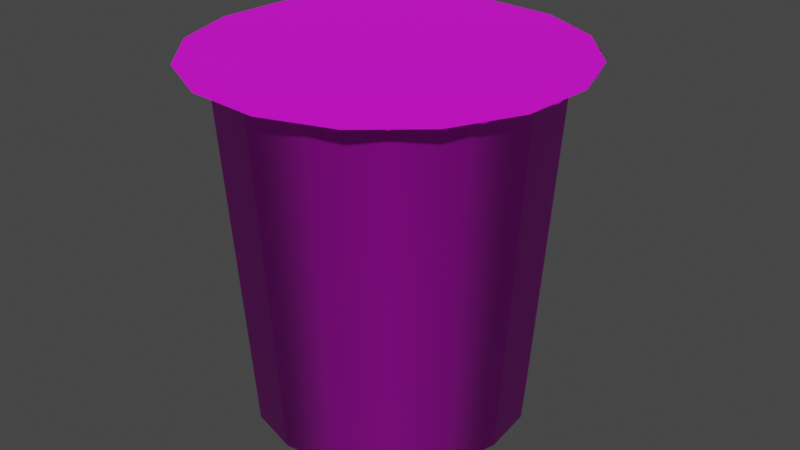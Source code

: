# Source: pribinacek.blend  (saved by Blender 2.80.75; exported with 4.5.12 LTS)
import bpy
from mathutils import Matrix  # noqa: F401  (used for matrix-valued properties, if any)

bpy.ops.wm.read_factory_settings(use_empty=True)
scene = bpy.context.scene
scene.name = 'Scene'

# ---- collections
col_collection = bpy.data.collections.new('Collection'); scene.collection.children.link(col_collection)

# ---- images (referenced by path relative to the original .blend; pixels are not part of the script)
import os
ASSET_DIR = os.environ.get("B2B_ASSET_DIR", "")  # directory of the original .blend (textures are referenced by path, not embedded)
HERE = os.path.dirname(os.path.abspath(__file__))  # packed textures are extracted next to this script under _unpacked/

def load_image(name, relpath, width, height, colorspace="sRGB"):
    """Load a texture the original file referenced (path relative to the .blend, or extracted next to this script)."""
    p = next((c for c in (os.path.join(HERE, relpath), os.path.join(ASSET_DIR, relpath)) if relpath and os.path.exists(c)), "")
    if p:
        img = bpy.data.images.load(p, check_existing=True)
        img.name = name
    else:  # same state as the original file: an image datablock whose file is absent (Cycles renders it pink)
        img = bpy.data.images.new(name, width, height)
        img.source = "FILE"
        img.filepath = "//" + (relpath or name)
    img.colorspace_settings.name = colorspace
    return img
img_pribin_top_png = load_image('Pribin top.png', 'Pribin top.png', 1024, 1024, 'sRGB')
img_pribin_body_png = load_image('Pribin body.png', 'Pribin body.png', 1024, 1024, 'sRGB')

# ---- materials (node trees are filled in below, after node groups)
mat_pribinacek2 = bpy.data.materials.new('Pribinacek2')
mat_pribinacek2.use_transparent_shadow = False
mat_pribinacek = bpy.data.materials.new('Pribinacek')
mat_pribinacek.use_transparent_shadow = False

# ---- material node trees
mat_pribinacek2.use_nodes = True; mat_pribinacek2.node_tree.nodes.clear()
_N = mat_pribinacek2.node_tree.nodes; _L = mat_pribinacek2.node_tree.links
n0 = _N.new('ShaderNodeOutputMaterial'); n0.name = 'Material Output'; n0.location = (300, 300)
n1 = _N.new('ShaderNodeBsdfPrincipled'); n1.name = 'Principled BSDF'; n1.location = (10, 300)
n1.distribution = 'GGX'
n1.subsurface_method = 'BURLEY'
n1.inputs[3].default_value = 1.45
n1.inputs[27].default_value = (0.0, 0.0, 0.0, 1.0)
n1.inputs[28].default_value = 1.0
n2 = _N.new('ShaderNodeTexImage'); n2.name = 'Image Texture'; n2.location = (-280, 270)
n2.image = img_pribin_top_png
_L.new(n1.outputs[0], n0.inputs[0])
_L.new(n2.outputs[0], n1.inputs[0])
n0.is_active_output = True
mat_pribinacek.use_nodes = True; mat_pribinacek.node_tree.nodes.clear()
_N = mat_pribinacek.node_tree.nodes; _L = mat_pribinacek.node_tree.links
n0 = _N.new('ShaderNodeOutputMaterial'); n0.name = 'Material Output'; n0.location = (300, 300)
n1 = _N.new('ShaderNodeBsdfPrincipled'); n1.name = 'Principled BSDF'; n1.location = (10, 300)
n1.distribution = 'GGX'
n1.subsurface_method = 'BURLEY'
n1.inputs[3].default_value = 1.45
n1.inputs[27].default_value = (0.0, 0.0, 0.0, 1.0)
n1.inputs[28].default_value = 1.0
n2 = _N.new('ShaderNodeTexImage'); n2.name = 'Image Texture'; n2.location = (-280, 270)
n2.image = img_pribin_body_png
_L.new(n1.outputs[0], n0.inputs[0])
_L.new(n2.outputs[0], n1.inputs[0])
n0.is_active_output = True

# ---- world
world_world = bpy.data.worlds.new('World'); scene.world = world_world
world_world.use_nodes = True; world_world.node_tree.nodes.clear()
_N = world_world.node_tree.nodes; _L = world_world.node_tree.links
n0 = _N.new('ShaderNodeOutputWorld'); n0.name = 'World Output'; n0.location = (300, 300)
n1 = _N.new('ShaderNodeBackground'); n1.name = 'Background'; n1.location = (10, 300)
n1.inputs[0].default_value = (0.05088, 0.05088, 0.05088, 1.0)
_L.new(n1.outputs[0], n0.inputs[0])
n0.is_active_output = True
world_world.color = (0.05088, 0.05088, 0.05088)
world_world.use_sun_shadow = False
world_world.sun_shadow_jitter_overblur = 0.0

# ---- meshes
me_circle_007 = bpy.data.meshes.new('Circle.007')
me_circle_007.from_pydata([(0.04486, 0.02449, 0.9946), (-0.387, -0.2219, 0.9946), (-0.2598, -0.3684, 0.9946), (-0.08623, -0.4551, 0.9946), (0.1073, -0.4688, 0.9946), (0.2913, -0.4073, 0.9946), (0.4378, -0.2802, 0.9946), (0.5245, -0.1066, 0.9946), (0.5381, 0.08691, 0.9946), (0.4767, 0.2709, 0.9946), (0.3495, 0.4174, 0.9946), (0.1759, 0.5041, 0.9946), (-0.01757, 0.5178, 0.9946), (-0.2786, 0.5913, 0.9946), (-0.3481, 0.3291, 0.9946), (-0.4347, 0.1556, 0.9946), (-0.4484, -0.03794, 0.9946), (0.1323, 0.3442, 0.9946), (0.08856, 0.1844, 0.9946), (0.04694, 0.5132, 0.9946), (0.1114, 0.5086, 0.9946), (0.003241, 0.3533, 0.9946), (0.02405, 0.1889, 0.9946), (-0.2102, 0.5994, 0.9946), (-0.1212, 0.5713, 0.9946), (-0.1194, 0.3124, 0.9946), (-0.03729, 0.1684, 0.9946), (-0.3415, 0.4456, 0.9946), (-0.3204, 0.5365, 0.9946), (-0.2171, 0.2276, 0.9946), (-0.08612, 0.126, 0.9946), (-0.4059, 0.2134, 0.9946), (-0.377, 0.2713, 0.9946), (-0.2749, 0.1119, 0.9946), (-0.115, 0.06818, 0.9946), (-0.246, 0.1697, 0.9946), (-0.1683, 0.27, 0.9946), (-0.0581, 0.3329, 0.9946), (0.06775, 0.3488, 0.9946), (0.278, -0.2509, 0.05048), (0.3674, -0.1402, 0.05048), (0.4075, -0.003656, 0.05048), (0.3924, 0.1379, 0.05048), (0.3243, 0.2628, 0.05048), (0.2135, 0.3522, 0.05048), (0.077, 0.3924, 0.05048), (-0.06451, 0.3772, 0.05048), (-0.1895, 0.3091, 0.05048), (-0.2788, 0.1983, 0.05048), (-0.319, 0.06182, 0.05048), (-0.3039, -0.07969, 0.05048), (-0.2358, -0.2046, 0.05048), (-0.125, -0.294, 0.05048), (0.01153, -0.3342, 0.05048), (0.153, -0.3191, 0.05048), (0.4252, -0.1705, 0.9791), (0.3199, -0.3011, 0.9791), (0.4726, -0.009521, 0.9791), (0.4548, 0.1573, 0.9791), (0.3744, 0.3047, 0.9791), (0.2438, 0.4101, 0.9791), (0.08286, 0.4574, 0.9791), (-0.084, 0.4396, 0.9791), (-0.2313, 0.3593, 0.9791), (-0.3367, 0.2287, 0.9791), (-0.3841, 0.06768, 0.9791), (-0.3663, -0.09918, 0.9791), (-0.2859, -0.2465, 0.9791), (-0.1553, -0.3519, 0.9791), (0.00566, -0.3993, 0.9791), (0.1725, -0.3814, 0.9791), (0.3236, -0.1172, 0.05048), (0.2463, -0.213, 0.05048), (0.3583, 0.0007789, 0.05048), (0.3452, 0.1231, 0.05048), (0.2863, 0.2311, 0.05048), (0.1906, 0.3084, 0.05048), (0.07256, 0.3431, 0.05048), (-0.04978, 0.3301, 0.05048), (-0.1578, 0.2712, 0.05048), (-0.2351, 0.1754, 0.05048), (-0.2698, 0.05738, 0.05048), (-0.2567, -0.06495, 0.05048), (-0.1978, -0.173, 0.05048), (-0.1021, -0.2502, 0.05048), (0.01596, -0.285, 0.05048), (0.1383, -0.2719, 0.05048), (0.3236, -0.1172, 0.1469), (0.2463, -0.213, 0.1469), (0.04426, 0.02908, 0.1469), (0.3583, 0.0007789, 0.1469), (0.3452, 0.1231, 0.1469), (0.2863, 0.2311, 0.1469), (0.1906, 0.3084, 0.1469), (0.07256, 0.3431, 0.1469), (-0.04978, 0.3301, 0.1469), (-0.1578, 0.2712, 0.1469), (-0.2351, 0.1754, 0.1469), (-0.2698, 0.05738, 0.1469), (-0.2567, -0.06495, 0.1469), (-0.1978, -0.173, 0.1469), (-0.1021, -0.2502, 0.1469), (0.01596, -0.285, 0.1469), (0.1383, -0.2719, 0.1469), (0.4788, -0.1986, 0.9924), (0.3586, -0.3475, 0.9924), (0.04426, 0.02908, 0.9924), (0.5328, -0.01495, 0.9924), (0.5125, 0.1754, 0.9924), (0.4209, 0.3434, 0.9924), (0.2719, 0.4636, 0.9924), (0.08829, 0.5177, 0.9924), (-0.102, 0.4973, 0.9924), (-0.2701, 0.4057, 0.9924), (-0.3903, 0.2567, 0.9924), (-0.4443, 0.07311, 0.9924), (-0.424, -0.1172, 0.9924), (-0.3323, -0.2853, 0.9924), (-0.1834, -0.4055, 0.9924), (0.0002351, -0.4595, 0.9924), (0.1906, -0.4391, 0.9924)], [], [(0, 1, 2), (0, 2, 3), (0, 3, 4), (0, 4, 5), (0, 5, 6), (0, 6, 7), (0, 7, 8), (0, 8, 9), (0, 9, 10), (0, 10, 11, 17, 18), (0, 18, 22), (0, 22, 26), (0, 26, 30), (0, 30, 34), (0, 34, 33, 15, 16), (0, 16, 1), (33, 31, 15), (34, 35, 33), (33, 35, 31), (35, 32, 31), (34, 30, 35), (30, 29, 35), (35, 29, 32), (29, 14, 32), (29, 27, 14), (30, 36, 29), (29, 36, 27), (36, 28, 27), (30, 26, 36), (26, 25, 36), (36, 25, 28), (25, 13, 28), (25, 23, 13), (26, 37, 25), (25, 37, 23), (37, 24, 23), (26, 22, 37), (22, 21, 37), (37, 21, 24), (21, 12, 24), (21, 19, 12), (22, 38, 21), (21, 38, 19), (38, 20, 19), (22, 18, 38), (18, 17, 38), (38, 17, 20), (17, 11, 20), (47, 46, 78, 79), (44, 43, 75, 76), (53, 52, 84, 85), (50, 49, 81, 82), (45, 44, 76, 77), (42, 41, 73, 74), (40, 39, 72, 71), (51, 50, 82, 83), (48, 47, 79, 80), (54, 53, 85, 86), (43, 42, 74, 75), (49, 48, 80, 81), (46, 45, 77, 78), (39, 54, 86, 72), (52, 51, 83, 84), (41, 40, 71, 73), (60, 61, 111, 110), (57, 58, 108, 107), (66, 67, 117, 116), (56, 55, 104, 105), (63, 64, 114, 113), (69, 70, 120, 119), (58, 59, 109, 108), (64, 65, 115, 114), (61, 62, 112, 111), (70, 56, 105, 120), (67, 68, 118, 117), (55, 57, 107, 104), (62, 63, 113, 112), (59, 60, 110, 109), (68, 69, 119, 118), (65, 66, 116, 115), (41, 42, 58, 57), (52, 53, 69, 68), (46, 47, 63, 62), (49, 50, 66, 65), (40, 41, 57, 55), (43, 44, 60, 59), (54, 39, 56, 70), (48, 49, 65, 64), (51, 52, 68, 67), (42, 43, 59, 58), (45, 46, 62, 61), (39, 40, 55, 56), (50, 51, 67, 66), (53, 54, 70, 69), (44, 45, 61, 60), (47, 48, 64, 63), (78, 77, 94, 95), (75, 74, 91, 92), (84, 83, 100, 101), (81, 80, 97, 98), (72, 86, 103, 88), (76, 75, 92, 93), (73, 71, 87, 90), (82, 81, 98, 99), (79, 78, 95, 96), (85, 84, 101, 102), (74, 73, 90, 91), (80, 79, 96, 97), (77, 76, 93, 94), (86, 85, 102, 103), (71, 72, 88, 87), (83, 82, 99, 100), (89, 87, 88), (89, 90, 87), (89, 91, 90), (89, 92, 91), (89, 93, 92), (89, 94, 93), (89, 95, 94), (89, 96, 95), (89, 97, 96), (89, 98, 97), (89, 99, 98), (89, 100, 99), (89, 101, 100), (89, 102, 101), (89, 103, 102), (89, 88, 103), (106, 105, 104), (106, 104, 107), (106, 107, 108), (106, 108, 109), (106, 109, 110), (106, 110, 111), (106, 111, 112), (106, 112, 113), (106, 113, 114), (106, 114, 115), (106, 115, 116), (106, 116, 117), (106, 117, 118), (106, 118, 119), (106, 119, 120), (106, 120, 105)])
me_circle_007.polygons.foreach_set('use_smooth', [True] * 144)
me_circle_007.polygons.foreach_set('material_index', [0, 0, 0, 0, 0, 0, 0, 0, 0, 0, 0, 0, 0, 0, 0, 0, 0, 0, 0, 0, 0, 0, 0, 0, 0, 0, 0, 0, 0, 0, 0, 0, 0, 0, 0, 0, 0, 0, 0, 0, 0, 0, 0, 0, 0, 0, 0, 0, 1, 1, 1, 1, 1, 1, 1, 1, 1, 1, 1, 1, 1, 1, 1, 1, 1, 1, 1, 1, 1, 1, 1, 1, 1, 1, 1, 1, 1, 1, 1, 1, 1, 1, 1, 1, 1, 1, 1, 1, 1, 1, 1, 1, 1, 1, 1, 1, 1, 1, 1, 1, 1, 1, 1, 1, 1, 1, 1, 1, 1, 1, 1, 1, 1, 1, 1, 1, 1, 1, 1, 1, 1, 1, 1, 1, 1, 1, 1, 1, 1, 1, 1, 1, 1, 1, 1, 1, 1, 1, 1, 1, 1, 1, 1, 1])
_uv = me_circle_007.uv_layers.new(name='UVMap')
_uv.uv.foreach_set('vector', [0.5, 0.5, 0.1552, 0.8623, 0.04282, 0.7028, 0.5, 0.5, 0.04282, 0.7028, 0.0, 0.5124, 0.5, 0.5, 0.0, 0.5124, 0.0333, 0.3201, 0.5, 0.5, 0.0333, 0.3201, 0.1377, 0.1552, 0.5, 0.5, 0.1377, 0.1552, 0.2972, 0.04282, 0.5, 0.5, 0.2972, 0.04282, 0.4876, 0.0, 0.5, 0.5, 0.4876, 0.0, 0.6799, 0.0333, 0.5, 0.5, 0.6799, 0.0333, 0.8448, 0.1377, 0.5, 0.5, 0.8448, 0.1377, 0.9572, 0.2972, 0.5, 0.5, 0.9572, 0.2972, 1.0, 0.4876, 0.8333, 0.4917, 0.6667, 0.4959, 0.5, 0.5, 0.6667, 0.4959, 0.6556, 0.56, 0.5, 0.5, 0.6556, 0.56, 0.6208, 0.6149, 0.5, 0.5, 0.6208, 0.6149, 0.5676, 0.6524, 0.5, 0.5, 0.5676, 0.6524, 0.5041, 0.6667, 0.5, 0.5, 0.5041, 0.6667, 0.5083, 0.8333, 0.5124, 1.0, 0.3201, 0.9667, 0.5, 0.5, 0.3201, 0.9667, 0.1552, 0.8623, 0.5083, 0.8333, 0.5759, 0.9857, 0.5124, 1.0, 0.5041, 0.6667, 0.5718, 0.8191, 0.5083, 0.8333, 0.5083, 0.8333, 0.5718, 0.8191, 0.5759, 0.9857, 0.5718, 0.8191, 0.6394, 0.9715, 0.5759, 0.9857, 0.5041, 0.6667, 0.5676, 0.6524, 0.5718, 0.8191, 0.5676, 0.6524, 0.6352, 0.8048, 0.5718, 0.8191, 0.5718, 0.8191, 0.6352, 0.8048, 0.6394, 0.9715, 0.6352, 0.8048, 0.7028, 0.9572, 0.6394, 0.9715, 0.6352, 0.8048, 0.8181, 0.9788, 0.7028, 0.9572, 0.5676, 0.6524, 0.6884, 0.7673, 0.6352, 0.8048, 0.6352, 0.8048, 0.6884, 0.7673, 0.8181, 0.9788, 0.6884, 0.7673, 0.912, 0.9801, 0.8181, 0.9788, 0.5676, 0.6524, 0.6208, 0.6149, 0.6884, 0.7673, 0.6208, 0.6149, 0.7416, 0.7298, 0.6884, 0.7673, 0.6884, 0.7673, 0.7416, 0.7298, 0.912, 0.9801, 0.7416, 0.7298, 0.9756, 0.9525, 0.912, 0.9801, 0.7416, 0.7298, 1.0, 0.8877, 0.9756, 0.9525, 0.6208, 0.6149, 0.7763, 0.6749, 0.7416, 0.7298, 0.7416, 0.7298, 0.7763, 0.6749, 1.0, 0.8877, 0.7763, 0.6749, 0.994, 0.7939, 1.0, 0.8877, 0.6208, 0.6149, 0.6556, 0.56, 0.7763, 0.6749, 0.6556, 0.56, 0.8111, 0.6199, 0.7763, 0.6749, 0.7763, 0.6749, 0.8111, 0.6199, 0.994, 0.7939, 0.8111, 0.6199, 0.9667, 0.6799, 0.994, 0.7939, 0.8111, 0.6199, 0.9778, 0.6158, 0.9667, 0.6799, 0.6556, 0.56, 0.8222, 0.5558, 0.8111, 0.6199, 0.8111, 0.6199, 0.8222, 0.5558, 0.9778, 0.6158, 0.8222, 0.5558, 0.9889, 0.5517, 0.9778, 0.6158, 0.6556, 0.56, 0.6667, 0.4959, 0.8222, 0.5558, 0.6667, 0.4959, 0.8333, 0.4917, 0.8222, 0.5558, 0.8222, 0.5558, 0.8333, 0.4917, 0.9889, 0.5517, 0.8333, 0.4917, 1.0, 0.4876, 0.9889, 0.5517, 0.8492, 0.08982, 0.8629, 0.1248, 0.8507, 0.1274, 0.8388, 0.09712, 0.8492, 0.1977, 0.8238, 0.2244, 0.8169, 0.2135, 0.8388, 0.1904, 0.6829, 0.1248, 0.6966, 0.08982, 0.7069, 0.09712, 0.6951, 0.1274, 0.755, 0.04855, 0.7908, 0.04855, 0.7884, 0.06144, 0.7574, 0.06144, 0.8629, 0.1627, 0.8492, 0.1977, 0.8388, 0.1904, 0.8507, 0.1601, 0.7908, 0.2389, 0.755, 0.2389, 0.7574, 0.226, 0.7884, 0.226, 0.7219, 0.2244, 0.6966, 0.1977, 0.7069, 0.1904, 0.7288, 0.2135, 0.7219, 0.06304, 0.755, 0.04855, 0.7574, 0.06144, 0.7288, 0.07397, 0.8238, 0.06304, 0.8492, 0.08982, 0.8388, 0.09712, 0.8169, 0.07397, 0.6829, 0.1627, 0.6829, 0.1248, 0.6951, 0.1274, 0.6951, 0.1601, 0.8238, 0.2244, 0.7908, 0.2389, 0.7884, 0.226, 0.8169, 0.2135, 0.7908, 0.04855, 0.8238, 0.06304, 0.8169, 0.07397, 0.7884, 0.06144, 0.8629, 0.1248, 0.8629, 0.1627, 0.8507, 0.1601, 0.8507, 0.1274, 0.6966, 0.1977, 0.6829, 0.1627, 0.6951, 0.1601, 0.7069, 0.1904, 0.6966, 0.08982, 0.7219, 0.06304, 0.7288, 0.07397, 0.7069, 0.09712, 0.755, 0.2389, 0.7219, 0.2244, 0.7288, 0.2135, 0.7574, 0.226, 0.07662, 0.6023, 0.09277, 0.6435, 0.08013, 0.6525, 0.06171, 0.6054, 0.1226, 0.4848, 0.09277, 0.5164, 0.08013, 0.5074, 0.1142, 0.4714, 0.2726, 0.6435, 0.2888, 0.6023, 0.3037, 0.6054, 0.2853, 0.6525, 0.2038, 0.4677, 0.1616, 0.4677, 0.1586, 0.4519, 0.2068, 0.4519, 0.1616, 0.6922, 0.2038, 0.6922, 0.2068, 0.708, 0.1586, 0.708, 0.2726, 0.5164, 0.2428, 0.4848, 0.2513, 0.4714, 0.2853, 0.5074, 0.09277, 0.5164, 0.07662, 0.5576, 0.06171, 0.5545, 0.08013, 0.5074, 0.2038, 0.6922, 0.2428, 0.6751, 0.2513, 0.6885, 0.2068, 0.708, 0.09277, 0.6435, 0.1226, 0.6751, 0.1142, 0.6885, 0.08013, 0.6525, 0.2428, 0.4848, 0.2038, 0.4677, 0.2068, 0.4519, 0.2513, 0.4714, 0.2888, 0.6023, 0.2888, 0.5576, 0.3037, 0.5545, 0.3037, 0.6054, 0.1616, 0.4677, 0.1226, 0.4848, 0.1142, 0.4714, 0.1586, 0.4519, 0.1226, 0.6751, 0.1616, 0.6922, 0.1586, 0.708, 0.1142, 0.6885, 0.07662, 0.5576, 0.07662, 0.6023, 0.06171, 0.6054, 0.06171, 0.5545, 0.2888, 0.5576, 0.2726, 0.5164, 0.2853, 0.5074, 0.3037, 0.5545, 0.2428, 0.6751, 0.2726, 0.6435, 0.2853, 0.6525, 0.2513, 0.6885, 0.4503, 0.3116, 0.425, 0.3126, 0.4113, 0.06527, 0.4411, 0.06413, 0.9272, 0.4398, 0.9602, 0.4393, 0.9694, 0.6868, 0.9304, 0.6874, 0.5429, 0.6881, 0.5098, 0.6873, 0.5147, 0.4398, 0.5537, 0.4407, 0.441, 0.6873, 0.4157, 0.6881, 0.4037, 0.4407, 0.4335, 0.4398, 0.4833, 0.3111, 0.4503, 0.3116, 0.4411, 0.06413, 0.4801, 0.06351, 0.7364, 0.6873, 0.7006, 0.687, 0.6991, 0.4395, 0.7413, 0.4398, 0.5522, 0.3116, 0.5191, 0.3111, 0.5223, 0.06351, 0.5613, 0.06413, 0.474, 0.687, 0.441, 0.6873, 0.4335, 0.4398, 0.4725, 0.4395, 0.8914, 0.4398, 0.9272, 0.4398, 0.9304, 0.6874, 0.8882, 0.6874, 0.7694, 0.6881, 0.7364, 0.6873, 0.7413, 0.4398, 0.7803, 0.4407, 0.6675, 0.6873, 0.6422, 0.6881, 0.6302, 0.4407, 0.6601, 0.4398, 0.5191, 0.3111, 0.4833, 0.3111, 0.4801, 0.06351, 0.5223, 0.06351, 0.8583, 0.4393, 0.8914, 0.4398, 0.8882, 0.6874, 0.8492, 0.6868, 0.5775, 0.3126, 0.5522, 0.3116, 0.5613, 0.06413, 0.5912, 0.06527, 0.7006, 0.687, 0.6675, 0.6873, 0.6601, 0.4398, 0.6991, 0.4395, 0.5098, 0.6873, 0.474, 0.687, 0.4725, 0.4395, 0.5147, 0.4398, 0.8639, 0.8094, 0.8647, 0.7862, 0.8889, 0.7862, 0.8881, 0.8094, 0.6438, 0.8055, 0.6443, 0.7753, 0.6685, 0.7753, 0.6681, 0.8055, 0.6066, 0.8382, 0.6066, 0.8055, 0.6308, 0.8055, 0.6308, 0.8382, 0.8639, 0.9026, 0.8634, 0.8724, 0.8877, 0.8724, 0.8881, 0.9026, 0.8505, 0.8724, 0.85, 0.9026, 0.8258, 0.9026, 0.8262, 0.8724, 0.6438, 0.8382, 0.6438, 0.8055, 0.6681, 0.8055, 0.6681, 0.8382, 0.85, 0.8094, 0.8505, 0.8396, 0.8262, 0.8396, 0.8258, 0.8094, 0.8647, 0.9258, 0.8639, 0.9026, 0.8881, 0.9026, 0.8889, 0.9258, 0.8634, 0.8396, 0.8639, 0.8094, 0.8881, 0.8094, 0.8877, 0.8396, 0.607, 0.8685, 0.6066, 0.8382, 0.6308, 0.8382, 0.6313, 0.8685, 0.8492, 0.7862, 0.85, 0.8094, 0.8258, 0.8094, 0.825, 0.7862, 0.8634, 0.8724, 0.8634, 0.8396, 0.8877, 0.8396, 0.8877, 0.8724, 0.6443, 0.8685, 0.6438, 0.8382, 0.6681, 0.8382, 0.6685, 0.8685, 0.85, 0.9026, 0.8492, 0.9258, 0.825, 0.9258, 0.8258, 0.9026, 0.8505, 0.8396, 0.8505, 0.8724, 0.8262, 0.8724, 0.8262, 0.8396, 0.6066, 0.8055, 0.607, 0.7753, 0.6313, 0.7753, 0.6308, 0.8055, 0.4829, 0.8757, 0.4388, 0.806, 0.4674, 0.7934, 0.4829, 0.8757, 0.4169, 0.8291, 0.4388, 0.806, 0.4829, 0.8757, 0.4051, 0.8594, 0.4169, 0.8291, 0.4829, 0.8757, 0.4051, 0.8921, 0.4051, 0.8594, 0.4829, 0.8757, 0.4169, 0.9224, 0.4051, 0.8921, 0.4829, 0.8757, 0.4388, 0.9455, 0.4169, 0.9224, 0.4829, 0.8757, 0.4674, 0.958, 0.4388, 0.9455, 0.4829, 0.8757, 0.4983, 0.958, 0.4674, 0.958, 0.4829, 0.8757, 0.5269, 0.9455, 0.4983, 0.958, 0.4829, 0.8757, 0.5488, 0.9224, 0.5269, 0.9455, 0.4829, 0.8757, 0.5606, 0.8921, 0.5488, 0.9224, 0.4829, 0.8757, 0.5606, 0.8594, 0.5606, 0.8921, 0.4829, 0.8757, 0.5488, 0.8291, 0.5606, 0.8594, 0.4829, 0.8757, 0.5269, 0.806, 0.5488, 0.8291, 0.4829, 0.8757, 0.4983, 0.7934, 0.5269, 0.806, 0.4829, 0.8757, 0.4674, 0.7934, 0.4983, 0.7934, 0.1827, 0.1933, 0.2068, 0.3213, 0.1586, 0.3213, 0.1827, 0.1933, 0.1586, 0.3213, 0.1142, 0.3018, 0.1827, 0.1933, 0.1142, 0.3018, 0.08013, 0.2658, 0.1827, 0.1933, 0.08013, 0.2658, 0.06171, 0.2188, 0.1827, 0.1933, 0.06171, 0.2188, 0.06171, 0.1678, 0.1827, 0.1933, 0.06171, 0.1678, 0.08013, 0.1208, 0.1827, 0.1933, 0.08013, 0.1208, 0.1142, 0.08478, 0.1827, 0.1933, 0.1142, 0.08478, 0.1586, 0.06529, 0.1827, 0.1933, 0.1586, 0.06529, 0.2068, 0.06529, 0.1827, 0.1933, 0.2068, 0.06529, 0.2513, 0.08478, 0.1827, 0.1933, 0.2513, 0.08478, 0.2853, 0.1208, 0.1827, 0.1933, 0.2853, 0.1208, 0.3037, 0.1678, 0.1827, 0.1933, 0.3037, 0.1678, 0.3037, 0.2188, 0.1827, 0.1933, 0.3037, 0.2188, 0.2853, 0.2658, 0.1827, 0.1933, 0.2853, 0.2658, 0.2513, 0.3018, 0.1827, 0.1933, 0.2513, 0.3018, 0.2068, 0.3213])
me_circle_007.materials.append(mat_pribinacek2)
me_circle_007.materials.append(mat_pribinacek)
me_circle_007.use_remesh_preserve_volume = False
me_circle_007.use_remesh_preserve_attributes = False
me_circle_007.use_mirror_vertex_groups = False
me_circle_007.update()

# ---- objects
ob_circle_002 = bpy.data.objects.new('Circle.002', me_circle_007)

# ---- transforms, parenting, visibility, modifiers, constraints
ob_circle_002.location = (0.0, 0.0, 0.0)
ob_circle_002.lineart.crease_threshold = 0.0

# ---- collection membership
col_collection.objects.link(ob_circle_002)

# ---- scene / render settings (as saved in the file)
scene.frame_start = 1; scene.frame_end = 250; scene.frame_set(1)
scene.render.engine = 'BLENDER_EEVEE_NEXT'
scene.cycles.use_denoising = False
scene.cycles.samples = 128
scene.cycles.sampling_pattern = 'TABULATED_SOBOL'
scene.cycles.use_adaptive_sampling = False
scene.cycles.use_light_tree = False
scene.view_settings.view_transform = 'Filmic'
bpy.context.view_layer.update()

# ---- added for rendering (the .blend has no active camera and no usable light): camera, sun
cam_auto = bpy.data.cameras.new('AutoCamera')
cam_auto.lens = 50.0
cam_auto.sensor_width = 36.0
cam_auto.clip_end = 1000.0
ob_auto_camera = bpy.data.objects.new('AutoCamera', cam_auto)
scene.collection.objects.link(ob_auto_camera)
ob_auto_camera.location = (1.64886, -1.8595, 1.80573)
ob_auto_camera.rotation_euler = (1.09748, -7.21219e-08, 0.694738)
scene.camera = ob_auto_camera
light_auto_sun = bpy.data.lights.new('AutoSun', 'SUN')
light_auto_sun.energy = 3.0
light_auto_sun.angle = 0.0523599
ob_auto_sun = bpy.data.objects.new('AutoSun', light_auto_sun)
scene.collection.objects.link(ob_auto_sun)
ob_auto_sun.rotation_euler = (0.872665, 0.174533, 0.523599)
bpy.context.view_layer.update()
